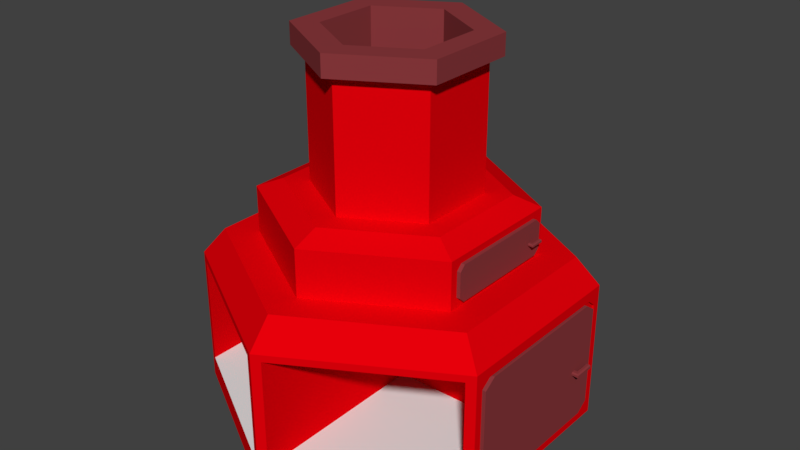 # Source: furnace.blend  (saved by Blender 2.78.0; exported with 4.5.12 LTS)
import bpy
from mathutils import Matrix  # noqa: F401  (used for matrix-valued properties, if any)

bpy.ops.wm.read_factory_settings(use_empty=True)
scene = bpy.context.scene
scene.name = 'Scene'

# ---- collections
col_collection_1 = bpy.data.collections.new('Collection 1'); scene.collection.children.link(col_collection_1)

# ---- materials (node trees are filled in below, after node groups)
mat_material_004 = bpy.data.materials.new('Material.004')
mat_material_004.alpha_threshold = 0.0
mat_material_004.use_transparent_shadow = False
mat_material_004.diffuse_color = (0.8, 0.0, 0.003446, 1.0)
mat_material_004.roughness = 0.5
mat_material_005 = bpy.data.materials.new('Material.005')
mat_material_005.alpha_threshold = 0.0
mat_material_005.use_transparent_shadow = False
mat_material_005.diffuse_color = (0.2598, 0.04166, 0.04679, 1.0)
mat_material_005.roughness = 0.5
mat_material_002 = bpy.data.materials.new('Material.002')
mat_material_002.alpha_threshold = 0.0
mat_material_002.use_transparent_shadow = False
mat_material_002.diffuse_color = (0.5815, 0.05482, 0.02174, 1.0)
mat_material_002.roughness = 0.5
mat_material_003 = bpy.data.materials.new('Material.003')
mat_material_003.alpha_threshold = 0.0
mat_material_003.use_transparent_shadow = False
mat_material_003.roughness = 0.5

# ---- material node trees

# ---- world
world_world = bpy.data.worlds.new('World'); scene.world = world_world
world_world.color = (0.05088, 0.05088, 0.05088)
world_world.use_sun_shadow = False
world_world.sun_shadow_jitter_overblur = 0.0
world_world.cycles.sampling_method = 'MANUAL'

# ---- meshes
me_cylinder_001 = bpy.data.meshes.new('Cylinder.001')
me_cylinder_001.from_pydata([(0.0, 1.013, 0.02652), (0.8771, 0.5064, 0.02652), (-0.8771, 0.5064, 0.02652), (0.6121, 0.3534, 0.928), (-6.081e-09, 0.7068, 0.928), (-0.6121, 0.3534, 0.928), (0.3741, 0.216, 1.236), (-2.085e-08, 0.432, 1.236), (-0.3741, -0.216, 1.236), (-0.3741, 0.216, 1.236), (0.3741, 0.216, 1.914), (3.737e-07, 0.432, 1.914), (-0.3741, 0.216, 1.914), (0.4327, 0.2498, 1.923), (3.691e-07, 0.4996, 1.923), (-0.4327, 0.2498, 1.923), (0.4327, 0.2498, 2.037), (4.009e-07, 0.4996, 2.037), (-0.4327, 0.2498, 2.037), (0.3083, 0.178, 2.037), (3.97e-07, 0.356, 2.037), (-0.3083, 0.178, 2.037), (0.3083, 0.178, 1.243), (3.97e-07, 0.356, 1.243), (0.3083, -0.178, 1.243), (-0.3083, -0.178, 1.243), (-0.3083, 0.178, 1.243), (0.0, 1.013, 0.7805), (-2.467e-09, 0.8887, 0.928), (0.7696, 0.4443, 0.928), (0.8771, 0.5064, 0.7805), (-0.7696, 0.4443, 0.928), (-0.8771, 0.5064, 0.7805), (0.4914, 0.2837, 1.236), (0.6121, 0.3534, 1.182), (-2.394e-08, 0.7068, 1.182), (-2.423e-08, 0.5674, 1.236), (-0.4914, 0.2837, 1.236), (-0.6121, 0.3534, 1.182), (0.04386, 0.9875, 0.06421), (0.8333, 0.5317, 0.06421), (0.8333, 0.5317, 0.7428), (0.04386, 0.9875, 0.7428), (-0.8333, 0.5317, 0.06421), (-0.04386, 0.9875, 0.06421), (-0.04386, 0.9875, 0.7428), (-0.8333, 0.5317, 0.7428), (0.8771, 0.4171, 0.7267), (0.8771, 0.4702, 0.6819), (0.8771, 0.4855, 0.7493), (0.8666, 0.4702, 0.6819), (0.8666, 0.4171, 0.7267), (0.8771, 0.4702, 0.1302), (0.8771, 0.4208, 0.08037), (0.8771, 0.4844, 0.05928), (0.8666, 0.4208, 0.08037), (0.8666, 0.4702, 0.1302), (0.04386, 0.9875, 0.1555), (0.8333, 0.5317, 0.1555), (-0.8333, 0.5317, 0.1555), (-0.04386, 0.9875, 0.1555), (0.0, -1.013, 0.02652), (0.8771, -0.5064, 0.02652), (-0.8771, -0.5064, 0.02652), (0.6121, -0.3534, 0.928), (-6.081e-09, -0.7068, 0.928), (-0.6121, -0.3534, 0.928), (0.3741, -0.216, 1.236), (-2.085e-08, -0.432, 1.236), (-0.3741, 0.216, 1.236), (-0.3741, -0.216, 1.236), (0.3741, -0.216, 1.914), (3.737e-07, -0.432, 1.914), (-0.3741, -0.216, 1.914), (0.4327, -0.2498, 1.923), (3.691e-07, -0.4996, 1.923), (-0.4327, -0.2498, 1.923), (0.4327, -0.2498, 2.037), (4.009e-07, -0.4996, 2.037), (-0.4327, -0.2498, 2.037), (0.3083, -0.178, 2.037), (3.97e-07, -0.356, 2.037), (-0.3083, -0.178, 2.037), (0.3083, -0.178, 1.243), (3.97e-07, -0.356, 1.243), (0.3083, 0.178, 1.243), (-0.3083, 0.178, 1.243), (-0.3083, -0.178, 1.243), (0.0, -1.013, 0.7805), (-2.467e-09, -0.8887, 0.928), (0.7696, -0.4443, 0.928), (0.8771, -0.5064, 0.7805), (-0.7696, -0.4443, 0.928), (-0.8771, -0.5064, 0.7805), (0.4914, -0.2837, 1.236), (0.6121, -0.3534, 1.182), (-2.394e-08, -0.7068, 1.182), (-2.423e-08, -0.5674, 1.236), (-0.4914, -0.2837, 1.236), (-0.6121, -0.3534, 1.182), (-0.8771, 0.0, 0.02652), (-0.6121, 0.0, 0.928), (-0.3741, 0.0, 1.236), (-0.3741, 0.0, 1.914), (-0.4327, 0.0, 1.923), (-0.4327, 0.0, 2.037), (-0.3083, 0.0, 2.037), (-0.3083, 0.0, 1.243), (-0.8771, 0.0, 0.7805), (-0.7696, 0.0, 0.928), (-0.6121, 0.0, 1.182), (-0.4914, 0.0, 1.236), (0.8771, 0.0, 0.02652), (0.6121, 0.0, 0.928), (0.3741, 0.0, 1.236), (0.3741, 0.0, 1.914), (0.4327, 0.0, 1.923), (0.4327, 0.0, 2.037), (0.3083, 0.0, 2.037), (0.3083, 0.0, 1.243), (0.8771, 0.0, 0.7805), (0.7696, 0.0, 0.928), (0.6121, 0.0, 1.182), (0.4914, 0.0, 1.236), (0.04386, -0.9875, 0.06421), (0.8333, -0.5317, 0.06421), (0.8333, -0.5317, 0.7428), (0.04386, -0.9875, 0.7428), (-0.8333, -0.5317, 0.06421), (-0.04386, -0.9875, 0.06421), (-0.04386, -0.9875, 0.7428), (-0.8333, -0.5317, 0.7428), (0.04386, 0.0, 0.06421), (0.8333, 0.0, 0.06421), (0.8333, 0.0, 0.7428), (0.04386, 0.0, 0.7428), (-0.8333, 0.0, 0.06421), (-0.04386, 0.0, 0.06421), (-0.04386, 0.0, 0.7428), (-0.8333, 0.0, 0.7428), (0.8771, 0.0, 0.7267), (0.8771, 0.0, 0.08037), (0.8666, 0.0, 0.7267), (0.8666, 0.0, 0.08037), (0.8771, -0.4171, 0.7267), (0.8771, -0.4702, 0.6819), (0.8771, -0.4855, 0.7493), (0.8666, -0.4702, 0.6819), (0.8666, -0.4171, 0.7267), (0.8771, -0.4702, 0.1302), (0.8771, -0.4208, 0.08037), (0.8771, -0.4844, 0.05928), (0.8666, -0.4208, 0.08037), (0.8666, -0.4702, 0.1302), (0.04386, -0.9875, 0.1555), (0.8333, -0.5317, 0.1555), (-0.8333, -0.5317, 0.1555), (-0.04386, -0.9875, 0.1555), (0.04386, 0.0, 0.1555), (0.8333, 0.0, 0.1555), (-0.8333, 0.0, 0.1555), (-0.04386, 0.0, 0.1555)], [(102, 8), (107, 25), (24, 119), (102, 69), (107, 86), (85, 119)], [(2, 32, 46, 43), (121, 29, 3, 113), (28, 31, 5, 4), (3, 4, 35, 34), (29, 28, 4, 3), (100, 108, 32, 2), (113, 3, 34, 122), (123, 33, 6, 114), (4, 5, 38, 35), (36, 37, 9, 7), (11, 12, 15, 14), (6, 7, 11, 10), (7, 9, 12, 11), (114, 6, 10, 115), (115, 10, 13, 116), (10, 11, 14, 13), (17, 18, 21, 20), (13, 14, 17, 16), (14, 15, 18, 17), (116, 13, 16, 117), (117, 16, 19, 118), (16, 17, 20, 19), (19, 20, 23, 22), (20, 21, 26, 23), (118, 19, 22, 119), (30, 27, 28, 29), (120, 30, 29, 121), (27, 32, 31, 28), (0, 27, 42, 39), (34, 35, 36, 33), (122, 34, 33, 123), (35, 38, 37, 36), (33, 36, 7, 6), (38, 110, 111, 37), (32, 108, 109, 31), (18, 105, 106, 21), (21, 106, 107, 26), (12, 103, 104, 15), (15, 104, 105, 18), (5, 101, 110, 38), (9, 102, 103, 12), (37, 111, 102, 9), (31, 109, 101, 5), (55, 56, 50, 51, 142, 143), (45, 44, 137, 138), (1, 0, 39, 40), (27, 30, 41, 42), (30, 1, 40, 41), (42, 41, 134, 135), (27, 0, 44, 45), (32, 27, 45, 46), (0, 2, 43, 44), (44, 43, 59, 60), (39, 42, 135, 132), (43, 46, 139, 136), (46, 45, 138, 139), (41, 40, 133, 134), (52, 48, 50, 56), (30, 120, 140, 47, 49), (1, 30, 49, 48, 52, 54), (141, 53, 55, 143), (47, 48, 49), (50, 48, 47, 51), (47, 140, 142, 51), (52, 53, 54), (52, 56, 55, 53), (112, 1, 54, 53, 141), (60, 59, 160, 161), (58, 57, 158, 159), (43, 136, 160, 59), (137, 44, 60, 161), (40, 39, 57, 58), (133, 40, 58, 159), (39, 132, 158, 57), (63, 128, 131, 93), (121, 113, 64, 90), (89, 65, 66, 92), (64, 95, 96, 65), (90, 64, 65, 89), (100, 63, 93, 108), (113, 122, 95, 64), (123, 114, 67, 94), (65, 96, 99, 66), (97, 68, 70, 98), (72, 75, 76, 73), (67, 71, 72, 68), (68, 72, 73, 70), (114, 115, 71, 67), (115, 116, 74, 71), (71, 74, 75, 72), (78, 81, 82, 79), (74, 77, 78, 75), (75, 78, 79, 76), (116, 117, 77, 74), (117, 118, 80, 77), (77, 80, 81, 78), (80, 83, 84, 81), (81, 84, 87, 82), (118, 119, 83, 80), (91, 90, 89, 88), (120, 121, 90, 91), (88, 89, 92, 93), (61, 124, 127, 88), (95, 94, 97, 96), (122, 123, 94, 95), (96, 97, 98, 99), (94, 67, 68, 97), (99, 98, 111, 110), (93, 92, 109, 108), (79, 82, 106, 105), (82, 87, 107, 106), (73, 76, 104, 103), (76, 79, 105, 104), (66, 99, 110, 101), (70, 73, 103, 102), (98, 70, 102, 111), (92, 66, 101, 109), (152, 143, 142, 148, 147, 153), (130, 138, 137, 129), (62, 125, 124, 61), (88, 127, 126, 91), (91, 126, 125, 62), (127, 135, 134, 126), (88, 130, 129, 61), (93, 131, 130, 88), (61, 129, 128, 63), (132, 133, 134, 135), (136, 137, 138, 139), (129, 157, 156, 128), (124, 132, 135, 127), (128, 136, 139, 131), (132, 158, 159, 133), (131, 139, 138, 130), (126, 134, 133, 125), (149, 153, 147, 145), (91, 146, 144, 140, 120), (62, 151, 149, 145, 146, 91), (141, 143, 152, 150), (144, 146, 145), (147, 148, 144, 145), (144, 148, 142, 140), (149, 151, 150), (149, 150, 152, 153), (112, 141, 150, 151, 62), (157, 161, 160, 156), (155, 159, 158, 154), (128, 156, 160, 136), (137, 161, 157, 129), (125, 155, 154, 124), (133, 159, 155, 125), (136, 160, 161, 137), (124, 154, 158, 132)])
me_cylinder_001.polygons.foreach_set('material_index', [0, 0, 0, 0, 0, 0, 0, 0, 0, 0, 0, 0, 0, 0, 0, 0, 1, 1, 1, 1, 1, 1, 1, 1, 1, 0, 0, 0, 0, 0, 0, 0, 0, 0, 0, 1, 1, 0, 1, 0, 0, 0, 0, 0, 0, 0, 0, 0, 0, 0, 0, 0, 0, 0, 0, 0, 0, 0, 0, 0, 0, 0, 0, 0, 0, 0, 0, 3, 3, 0, 0, 0, 0, 0, 0, 0, 0, 0, 0, 0, 0, 0, 0, 0, 0, 0, 0, 0, 0, 0, 1, 1, 1, 1, 1, 1, 1, 1, 1, 0, 0, 0, 0, 0, 0, 0, 0, 0, 0, 1, 1, 0, 1, 0, 0, 0, 0, 0, 0, 0, 0, 0, 0, 0, 0, 0, 0, 0, 0, 0, 0, 0, 0, 0, 0, 0, 0, 0, 0, 0, 0, 0, 0, 0, 3, 3, 0, 0, 0, 0, 0, 0])
_uv = me_cylinder_001.uv_layers.new(name='UVMap')
_uv.uv.foreach_set('vector', [0.4616, 0.02964, 0.4035, 0.2529, 0.4007, 0.241, 0.4516, 0.03977, 0.08178, 0.3165, 0.1372, 0.2808, 0.1454, 0.3077, 0.09427, 0.3359, 0.2663, 0.2703, 0.3862, 0.2998, 0.3749, 0.3206, 0.2631, 0.2948, 0.1454, 0.3077, 0.2631, 0.2948, 0.2588, 0.3769, 0.1691, 0.3851, 0.1372, 0.2808, 0.2663, 0.2703, 0.2631, 0.2948, 0.1454, 0.3077, 0.5339, 0.0487, 0.4702, 0.2907, 0.4035, 0.2529, 0.4616, 0.02964, 0.09427, 0.3359, 0.1454, 0.3077, 0.1691, 0.3851, 0.1284, 0.409, 0.1419, 0.4306, 0.1762, 0.4096, 0.1826, 0.4297, 0.1486, 0.4437, 0.2631, 0.2948, 0.3749, 0.3206, 0.3395, 0.398, 0.2588, 0.3769, 0.257, 0.4013, 0.3303, 0.4178, 0.3217, 0.433, 0.2548, 0.4194, 0.226, 0.6709, 0.2831, 0.675, 0.2826, 0.6844, 0.2252, 0.6786, 0.1826, 0.4297, 0.2548, 0.4194, 0.226, 0.6709, 0.1714, 0.6688, 0.2548, 0.4194, 0.3217, 0.433, 0.2831, 0.675, 0.226, 0.6709, 0.1486, 0.4437, 0.1826, 0.4297, 0.1714, 0.6688, 0.1442, 0.6631, 0.1442, 0.6631, 0.1714, 0.6688, 0.1703, 0.6758, 0.1427, 0.6696, 0.1714, 0.6688, 0.226, 0.6709, 0.2252, 0.6786, 0.1703, 0.6758, 0.227, 0.7082, 0.2812, 0.7139, 0.2769, 0.7293, 0.2246, 0.7253, 0.1703, 0.6758, 0.2252, 0.6786, 0.227, 0.7082, 0.1713, 0.7046, 0.2252, 0.6786, 0.2826, 0.6844, 0.2812, 0.7139, 0.227, 0.7082, 0.1427, 0.6696, 0.1703, 0.6758, 0.1713, 0.7046, 0.1391, 0.7089, 0.1391, 0.7089, 0.1713, 0.7046, 0.171, 0.725, 0.1421, 0.7271, 0.1713, 0.7046, 0.227, 0.7082, 0.2246, 0.7253, 0.171, 0.725, 0.171, 0.725, 0.2246, 0.7253, 0.1976, 0.9918, 0.1524, 0.9886, 0.2246, 0.7253, 0.2769, 0.7293, 0.2425, 0.9966, 0.1976, 0.9918, 0.1421, 0.7271, 0.171, 0.725, 0.1524, 0.9886, 0.1298, 0.9874, 0.1249, 0.2317, 0.2685, 0.2197, 0.2663, 0.2703, 0.1372, 0.2808, 0.05166, 0.2608, 0.1249, 0.2317, 0.1372, 0.2808, 0.08178, 0.3165, 0.2685, 0.2197, 0.4035, 0.2529, 0.3862, 0.2998, 0.2663, 0.2703, 0.2749, 7.31e-05, 0.2685, 0.2197, 0.2632, 0.2094, 0.2677, 0.01157, 0.1691, 0.3851, 0.2588, 0.3769, 0.257, 0.4013, 0.1762, 0.4096, 0.1284, 0.409, 0.1691, 0.3851, 0.1762, 0.4096, 0.1419, 0.4306, 0.2588, 0.3769, 0.3395, 0.398, 0.3303, 0.4178, 0.257, 0.4013, 0.1762, 0.4096, 0.257, 0.4013, 0.2548, 0.4194, 0.1826, 0.4297, 0.3395, 0.398, 0.3716, 0.4254, 0.3558, 0.4413, 0.3303, 0.4178, 0.4035, 0.2529, 0.4702, 0.2907, 0.4341, 0.3398, 0.3862, 0.2998, 0.2812, 0.7139, 0.3081, 0.7241, 0.302, 0.7381, 0.2769, 0.7293, 0.2769, 0.7293, 0.302, 0.7381, 0.2687, 0.9999, 0.2425, 0.9966, 0.2831, 0.675, 0.3171, 0.6756, 0.3172, 0.684, 0.2826, 0.6844, 0.2826, 0.6844, 0.3172, 0.684, 0.3081, 0.7241, 0.2812, 0.7139, 0.3749, 0.3206, 0.4202, 0.3563, 0.3716, 0.4254, 0.3395, 0.398, 0.3217, 0.433, 0.348, 0.4508, 0.3171, 0.6756, 0.2831, 0.675, 0.3303, 0.4178, 0.3558, 0.4413, 0.348, 0.4508, 0.3217, 0.433, 0.3862, 0.2998, 0.4341, 0.3398, 0.4202, 0.3563, 0.3749, 0.3206, 0.06985, 0.024, 0.0813, 0.04111, 0.1106, 0.1982, 0.1064, 0.2171, 0.0444, 0.2429, 0.0008833, 0.02352, 0.275, 0.2113, 0.2811, 0.01452, 0.3559, 0.1041, 0.3407, 0.1671, 0.08242, 7.306e-05, 0.2749, 7.31e-05, 0.2677, 0.01157, 0.09139, 0.01345, 0.2685, 0.2197, 0.1249, 0.2317, 0.1297, 0.2203, 0.2632, 0.2094, 0.1249, 0.2317, 0.08242, 7.306e-05, 0.09139, 0.01345, 0.1297, 0.2203, 0.2632, 0.2094, 0.1297, 0.2203, 0.1557, 0.1562, 0.1898, 0.1539, 0.2685, 0.2197, 0.2749, 7.31e-05, 0.2811, 0.01452, 0.275, 0.2113, 0.4035, 0.2529, 0.2685, 0.2197, 0.275, 0.2113, 0.4007, 0.241, 0.2749, 7.31e-05, 0.4616, 0.02964, 0.4516, 0.03977, 0.2811, 0.01452, 0.2811, 0.01452, 0.4516, 0.03977, 0.4049, 0.06403, 0.3345, 0.0426, 0.2677, 0.01157, 0.2632, 0.2094, 0.1898, 0.1539, 0.1989, 0.08728, 0.4516, 0.03977, 0.4007, 0.241, 0.3741, 0.1715, 0.3973, 0.1073, 0.4007, 0.241, 0.275, 0.2113, 0.3407, 0.1671, 0.3741, 0.1715, 0.1297, 0.2203, 0.09139, 0.01345, 0.1556, 0.08643, 0.1557, 0.1562, 0.08309, 0.04046, 0.1131, 0.1981, 0.1106, 0.1982, 0.0813, 0.04111, 0.1249, 0.2317, 0.05166, 0.2608, 0.0452, 0.2448, 0.1078, 0.2183, 0.1202, 0.2225, 0.08242, 7.306e-05, 0.1249, 0.2317, 0.1202, 0.2225, 0.1131, 0.1981, 0.08309, 0.04046, 0.08075, 0.01299, 0.0008857, 0.02205, 0.07092, 0.02217, 0.06985, 0.024, 0.0008833, 0.02352, 0.1078, 0.2183, 0.1131, 0.1981, 0.1202, 0.2225, 0.1106, 0.1982, 0.1131, 0.1981, 0.1078, 0.2183, 0.1064, 0.2171, 0.1078, 0.2183, 0.0452, 0.2448, 0.0444, 0.2429, 0.1064, 0.2171, 0.08309, 0.04046, 0.07092, 0.02217, 0.08075, 0.01299, 0.08309, 0.04046, 0.0813, 0.04111, 0.06985, 0.024, 0.07092, 0.02217, 7.306e-05, 0.005788, 0.08242, 7.306e-05, 0.08075, 0.01299, 0.07092, 0.02217, 0.0008857, 0.02205, 0.4913, 0.04664, 0.2613, 0.9534, -0.006895, 0.9534, -0.006895, 0.04664, 0.2615, 0.04253, 0.4936, 0.9575, -0.009251, 0.9575, -0.009251, 0.04253, 0.4516, 0.03977, 0.3973, 0.1073, 0.3893, 0.09705, 0.4049, 0.06403, 0.3559, 0.1041, 0.2811, 0.01452, 0.3345, 0.0426, 0.3613, 0.09352, 0.09139, 0.01345, 0.2677, 0.01157, 0.2234, 0.04052, 0.1506, 0.03429, 0.1556, 0.08643, 0.09139, 0.01345, 0.1506, 0.03429, 0.162, 0.07453, 0.2677, 0.01157, 0.1989, 0.08728, 0.1923, 0.07628, 0.2234, 0.04052, 0.4616, 0.02964, 0.4516, 0.03977, 0.4007, 0.241, 0.4035, 0.2529, 0.08178, 0.3165, 0.09427, 0.3359, 0.1454, 0.3077, 0.1372, 0.2808, 0.2663, 0.2703, 0.2631, 0.2948, 0.3749, 0.3206, 0.3862, 0.2998, 0.1454, 0.3077, 0.1691, 0.3851, 0.2588, 0.3769, 0.2631, 0.2948, 0.1372, 0.2808, 0.1454, 0.3077, 0.2631, 0.2948, 0.2663, 0.2703, 0.5339, 0.0487, 0.4616, 0.02964, 0.4035, 0.2529, 0.4702, 0.2907, 0.09427, 0.3359, 0.1284, 0.409, 0.1691, 0.3851, 0.1454, 0.3077, 0.1419, 0.4306, 0.1486, 0.4437, 0.1826, 0.4297, 0.1762, 0.4096, 0.2631, 0.2948, 0.2588, 0.3769, 0.3395, 0.398, 0.3749, 0.3206, 0.257, 0.4013, 0.2548, 0.4194, 0.3217, 0.433, 0.3303, 0.4178, 0.226, 0.6709, 0.2252, 0.6786, 0.2826, 0.6844, 0.2831, 0.675, 0.1826, 0.4297, 0.1714, 0.6688, 0.226, 0.6709, 0.2548, 0.4194, 0.2548, 0.4194, 0.226, 0.6709, 0.2831, 0.675, 0.3217, 0.433, 0.1486, 0.4437, 0.1442, 0.6631, 0.1714, 0.6688, 0.1826, 0.4297, 0.1442, 0.6631, 0.1427, 0.6696, 0.1703, 0.6758, 0.1714, 0.6688, 0.1714, 0.6688, 0.1703, 0.6758, 0.2252, 0.6786, 0.226, 0.6709, 0.227, 0.7082, 0.2246, 0.7253, 0.2769, 0.7293, 0.2812, 0.7139, 0.1703, 0.6758, 0.1713, 0.7046, 0.227, 0.7082, 0.2252, 0.6786, 0.2252, 0.6786, 0.227, 0.7082, 0.2812, 0.7139, 0.2826, 0.6844, 0.1427, 0.6696, 0.1391, 0.7089, 0.1713, 0.7046, 0.1703, 0.6758, 0.1391, 0.7089, 0.1421, 0.7271, 0.171, 0.725, 0.1713, 0.7046, 0.1713, 0.7046, 0.171, 0.725, 0.2246, 0.7253, 0.227, 0.7082, 0.171, 0.725, 0.1524, 0.9886, 0.1976, 0.9918, 0.2246, 0.7253, 0.2246, 0.7253, 0.1976, 0.9918, 0.2425, 0.9966, 0.2769, 0.7293, 0.1421, 0.7271, 0.1298, 0.9874, 0.1524, 0.9886, 0.171, 0.725, 0.1249, 0.2317, 0.1372, 0.2808, 0.2663, 0.2703, 0.2685, 0.2197, 0.05166, 0.2608, 0.08178, 0.3165, 0.1372, 0.2808, 0.1249, 0.2317, 0.2685, 0.2197, 0.2663, 0.2703, 0.3862, 0.2998, 0.4035, 0.2529, 0.2749, 7.31e-05, 0.2677, 0.01157, 0.2632, 0.2094, 0.2685, 0.2197, 0.1691, 0.3851, 0.1762, 0.4096, 0.257, 0.4013, 0.2588, 0.3769, 0.1284, 0.409, 0.1419, 0.4306, 0.1762, 0.4096, 0.1691, 0.3851, 0.2588, 0.3769, 0.257, 0.4013, 0.3303, 0.4178, 0.3395, 0.398, 0.1762, 0.4096, 0.1826, 0.4297, 0.2548, 0.4194, 0.257, 0.4013, 0.3395, 0.398, 0.3303, 0.4178, 0.3558, 0.4413, 0.3716, 0.4254, 0.4035, 0.2529, 0.3862, 0.2998, 0.4341, 0.3398, 0.4702, 0.2907, 0.2812, 0.7139, 0.2769, 0.7293, 0.302, 0.7381, 0.3081, 0.7241, 0.2769, 0.7293, 0.2425, 0.9966, 0.2687, 0.9999, 0.302, 0.7381, 0.2831, 0.675, 0.2826, 0.6844, 0.3172, 0.684, 0.3171, 0.6756, 0.2826, 0.6844, 0.2812, 0.7139, 0.3081, 0.7241, 0.3172, 0.684, 0.3749, 0.3206, 0.3395, 0.398, 0.3716, 0.4254, 0.4202, 0.3563, 0.3217, 0.433, 0.2831, 0.675, 0.3171, 0.6756, 0.348, 0.4508, 0.3303, 0.4178, 0.3217, 0.433, 0.348, 0.4508, 0.3558, 0.4413, 0.3862, 0.2998, 0.3749, 0.3206, 0.4202, 0.3563, 0.4341, 0.3398, 0.06985, 0.024, 0.0008833, 0.02352, 0.0444, 0.2429, 0.1064, 0.2171, 0.1106, 0.1982, 0.0813, 0.04111, 0.275, 0.2113, 0.3407, 0.1671, 0.3559, 0.1041, 0.2811, 0.01452, 0.08242, 7.306e-05, 0.09139, 0.01345, 0.2677, 0.01157, 0.2749, 7.31e-05, 0.2685, 0.2197, 0.2632, 0.2094, 0.1297, 0.2203, 0.1249, 0.2317, 0.1249, 0.2317, 0.1297, 0.2203, 0.09139, 0.01345, 0.08242, 7.306e-05, 0.2632, 0.2094, 0.1898, 0.1539, 0.1557, 0.1562, 0.1297, 0.2203, 0.2685, 0.2197, 0.275, 0.2113, 0.2811, 0.01452, 0.2749, 7.31e-05, 0.4035, 0.2529, 0.4007, 0.241, 0.275, 0.2113, 0.2685, 0.2197, 0.2749, 7.31e-05, 0.2811, 0.01452, 0.4516, 0.03977, 0.4616, 0.02964, 0.1989, 0.08728, 0.1556, 0.08643, 0.1557, 0.1562, 0.1898, 0.1539, 0.3973, 0.1073, 0.3559, 0.1041, 0.3407, 0.1671, 0.3741, 0.1715, 0.2811, 0.01452, 0.3345, 0.0426, 0.4049, 0.06403, 0.4516, 0.03977, 0.2677, 0.01157, 0.1989, 0.08728, 0.1898, 0.1539, 0.2632, 0.2094, 0.4516, 0.03977, 0.3973, 0.1073, 0.3741, 0.1715, 0.4007, 0.241, 0.1989, 0.08728, 0.1923, 0.07628, 0.162, 0.07453, 0.1556, 0.08643, 0.4007, 0.241, 0.3741, 0.1715, 0.3407, 0.1671, 0.275, 0.2113, 0.1297, 0.2203, 0.1557, 0.1562, 0.1556, 0.08643, 0.09139, 0.01345, 0.08309, 0.04046, 0.0813, 0.04111, 0.1106, 0.1982, 0.1131, 0.1981, 0.1249, 0.2317, 0.1202, 0.2225, 0.1078, 0.2183, 0.0452, 0.2448, 0.05166, 0.2608, 0.08242, 7.306e-05, 0.08075, 0.01299, 0.08309, 0.04046, 0.1131, 0.1981, 0.1202, 0.2225, 0.1249, 0.2317, 0.0008857, 0.02205, 0.0008833, 0.02352, 0.06985, 0.024, 0.07092, 0.02217, 0.1078, 0.2183, 0.1202, 0.2225, 0.1131, 0.1981, 0.1106, 0.1982, 0.1064, 0.2171, 0.1078, 0.2183, 0.1131, 0.1981, 0.1078, 0.2183, 0.1064, 0.2171, 0.0444, 0.2429, 0.0452, 0.2448, 0.08309, 0.04046, 0.08075, 0.01299, 0.07092, 0.02217, 0.08309, 0.04046, 0.07092, 0.02217, 0.06985, 0.024, 0.0813, 0.04111, 7.306e-05, 0.005788, 0.0008857, 0.02205, 0.07092, 0.02217, 0.08075, 0.01299, 0.08242, 7.306e-05, 0.4913, 0.04664, -0.006895, 0.04664, -0.006895, 0.9534, 0.2613, 0.9534, 0.2615, 0.04253, -0.009251, 0.04253, -0.009251, 0.9575, 0.4936, 0.9575, 0.4516, 0.03977, 0.4049, 0.06403, 0.3893, 0.09705, 0.3973, 0.1073, 0.3559, 0.1041, 0.3613, 0.09352, 0.3345, 0.0426, 0.2811, 0.01452, 0.09139, 0.01345, 0.1506, 0.03429, 0.2234, 0.04052, 0.2677, 0.01157, 0.1556, 0.08643, 0.162, 0.07453, 0.1506, 0.03429, 0.09139, 0.01345, 0.3973, 0.1073, 0.3893, 0.09705, 0.3613, 0.09352, 0.3559, 0.1041, 0.2677, 0.01157, 0.2234, 0.04052, 0.1923, 0.07628, 0.1989, 0.08728])
me_cylinder_001.materials.append(mat_material_004)
me_cylinder_001.materials.append(mat_material_005)
me_cylinder_001.materials.append(mat_material_002)
me_cylinder_001.materials.append(mat_material_003)
me_cylinder_001.use_remesh_preserve_volume = False
me_cylinder_001.use_remesh_preserve_attributes = False
me_cylinder_001.use_mirror_vertex_groups = False
me_cylinder_001.update()
me_cube = bpy.data.meshes.new('Cube')
me_cube.from_pydata([(-0.7012, -1.0, -1.0), (-1.0, -0.9057, -1.0), (-1.0, -0.9057, 1.0), (-0.7012, -1.0, 1.0), (-1.0, 0.9057, -1.0), (-0.7012, 1.0, -1.0), (-0.7012, 1.0, 1.0), (-1.0, 0.9057, 1.0), (1.0, -0.9057, -1.0), (0.7142, -1.0, -1.0), (0.7142, -1.0, 1.0), (1.0, -0.9057, 1.0), (0.7142, 1.0, -1.0), (1.0, 0.9057, -1.0), (1.0, 0.9057, 1.0), (0.7142, 1.0, 1.0)], [], [(9, 10, 3, 0), (13, 14, 11, 8), (14, 15, 6, 7, 2, 3, 10, 11), (1, 2, 7, 4), (5, 6, 15, 12), (0, 3, 2, 1), (6, 5, 4, 7), (14, 13, 12, 15), (10, 9, 8, 11), (4, 5, 12, 13, 8, 9, 0, 1)])
me_cube.materials.append(mat_material_005)
me_cube.use_remesh_preserve_volume = False
me_cube.use_remesh_preserve_attributes = False
me_cube.use_mirror_vertex_groups = False
me_cube.update()
me_cube_001 = bpy.data.meshes.new('Cube.001')
me_cube_001.from_pydata([(-1.0, 1.0, -1.0), (-1.0, 1.0, 1.0), (0.0, 1.0, -1.0), (0.0, 1.0, 1.0), (0.0, 8.349, 1.0), (0.0, 8.349, -1.0), (1.0, -1.0, -0.6146), (1.0, -1.0, 0.6146), (0.6146, 1.0, -1.0), (1.0, 1.0, -0.6146), (1.0, 1.0, 0.6146), (0.6146, 1.0, 1.0), (0.6146, 8.349, 1.0), (1.0, 8.349, 0.6146), (1.0, 8.349, -0.6146), (0.6146, 8.349, -1.0), (-1.0, -0.5186, -1.0), (-1.0, -1.0, -0.4549), (-1.0, -1.0, 0.4549), (-1.0, -0.5186, 1.0), (0.0, -0.5186, -1.0), (0.0, -1.0, -0.4549), (0.0, -1.0, 0.4549), (0.0, -0.5186, 1.0), (1.0, -1.0, -0.6146), (0.6146, -0.5186, -1.0), (0.6146, -0.5186, 1.0), (1.0, -1.0, 0.6146)], [], [(21, 22, 18, 17), (10, 9, 14, 13), (11, 3, 23, 26), (3, 1, 19, 23), (24, 25, 8, 9, 6), (2, 8, 25, 20), (8, 2, 5, 15), (16, 17, 18, 19, 1, 0), (24, 6, 7, 27, 22, 21), (0, 1, 3, 2), (2, 3, 4, 5), (3, 11, 12, 4), (5, 4, 12, 13, 14, 15), (11, 26, 27, 7, 10), (14, 9, 8, 15), (12, 11, 10, 13), (9, 10, 7, 6), (23, 19, 18, 22), (16, 20, 21, 17), (20, 25, 24, 21), (26, 23, 22, 27), (0, 2, 20, 16)])
me_cube_001.materials.append(mat_material_005)
me_cube_001.use_remesh_preserve_volume = False
me_cube_001.use_remesh_preserve_attributes = False
me_cube_001.use_mirror_vertex_groups = False
me_cube_001.update()
me_cube_004 = bpy.data.meshes.new('Cube.004')
me_cube_004.from_pydata([(-1.0, -0.8586, -1.0), (-1.0, -1.0, -0.8586), (-1.0, -1.0, 0.8586), (-1.0, -0.8586, 1.0), (-1.0, 1.0, -0.8586), (-1.0, 0.8586, -1.0), (-1.0, 0.8586, 1.0), (-1.0, 1.0, 0.8586), (1.0, -1.0, -0.8586), (1.0, -0.8586, -1.0), (1.0, -0.8586, 1.0), (1.0, -1.0, 0.8586), (1.0, 0.8586, -1.0), (1.0, 1.0, -0.8586), (1.0, 1.0, 0.8586), (1.0, 0.8586, 1.0)], [], [(8, 11, 2, 1), (12, 13, 14, 15, 10, 11, 8, 9), (15, 6, 3, 10), (0, 1, 2, 3, 6, 7, 4, 5), (4, 7, 14, 13), (12, 5, 4, 13), (6, 15, 14, 7), (0, 9, 8, 1), (10, 3, 2, 11), (5, 12, 9, 0)])
me_cube_004.materials.append(mat_material_005)
me_cube_004.use_remesh_preserve_volume = False
me_cube_004.use_remesh_preserve_attributes = False
me_cube_004.use_mirror_vertex_groups = False
me_cube_004.update()
me_cube_005 = bpy.data.meshes.new('Cube.005')
me_cube_005.from_pydata([(-1.0, 1.0, -1.0), (-1.0, 1.0, 1.0), (0.0, 1.0, -1.0), (0.0, 1.0, 1.0), (0.0, 8.349, 1.0), (0.0, 8.349, -1.0), (1.0, -1.0, -0.6146), (1.0, -1.0, 0.6146), (0.6146, 1.0, -1.0), (1.0, 1.0, -0.6146), (1.0, 1.0, 0.6146), (0.6146, 1.0, 1.0), (0.6146, 8.349, 1.0), (1.0, 8.349, 0.6146), (1.0, 8.349, -0.6146), (0.6146, 8.349, -1.0), (-1.0, -0.5186, -1.0), (-1.0, -1.0, -0.4549), (-1.0, -1.0, 0.4549), (-1.0, -0.5186, 1.0), (0.0, -0.5186, -1.0), (0.0, -1.0, -0.4549), (0.0, -1.0, 0.4549), (0.0, -0.5186, 1.0), (1.0, -1.0, -0.6146), (0.6146, -0.5186, -1.0), (0.6146, -0.5186, 1.0), (1.0, -1.0, 0.6146)], [], [(21, 22, 18, 17), (10, 9, 14, 13), (11, 3, 23, 26), (3, 1, 19, 23), (24, 25, 8, 9, 6), (2, 8, 25, 20), (8, 2, 5, 15), (16, 17, 18, 19, 1, 0), (24, 6, 7, 27, 22, 21), (0, 1, 3, 2), (2, 3, 4, 5), (3, 11, 12, 4), (5, 4, 12, 13, 14, 15), (11, 26, 27, 7, 10), (14, 9, 8, 15), (12, 11, 10, 13), (9, 10, 7, 6), (23, 19, 18, 22), (16, 20, 21, 17), (20, 25, 24, 21), (26, 23, 22, 27), (0, 2, 20, 16)])
me_cube_005.materials.append(mat_material_005)
me_cube_005.use_remesh_preserve_volume = False
me_cube_005.use_remesh_preserve_attributes = False
me_cube_005.use_mirror_vertex_groups = False
me_cube_005.update()

# ---- objects
ob_cylinder = bpy.data.objects.new('Cylinder', me_cylinder_001)
ob_cube_002 = bpy.data.objects.new('Cube.002', me_cube)
ob_cube_003 = bpy.data.objects.new('Cube.003', me_cube_001)
ob_cube = bpy.data.objects.new('Cube', me_cube_004)
ob_cube_001 = bpy.data.objects.new('Cube.001', me_cube_005)

# ---- transforms, parenting, visibility, modifiers, constraints
ob_cylinder.location = (0.0, 0.0, 0.0)
ob_cylinder.lineart.crease_threshold = 0.0
ob_cube_002.parent = ob_cylinder
ob_cube_002.location = (0.6175, 0.0, 1.052)
ob_cube_002.rotation_euler = (-0.0, 1.571, 0.0)
ob_cube_002.scale = (0.09484, 0.3131, 0.01412)
ob_cube_002.lineart.crease_threshold = 0.0
ob_cube_003.parent = ob_cube_002
ob_cube_003.matrix_parent_inverse = Matrix(((9.537e-07, 0.0, -5.435, 10.99), (0.0, 1.646, 0.0, -0.0), (36.5, 0.0, 2.756e-06, -43.73), (0.0, 0.0, 0.0, 1.0)))
ob_cube_003.location = (1.258, 0.4354, 1.999)
ob_cube_003.scale = (0.02824, 0.01531, 0.01531)
ob_cube_003.lineart.crease_threshold = 0.0
ob_cube.parent = ob_cylinder
ob_cube.location = (0.8536, 0.0, 0.4002)
ob_cube.scale = (0.03233, 0.4499, 0.3189)
ob_cube.lineart.crease_threshold = 0.0
ob_cube_001.parent = ob_cube
ob_cube_001.matrix_parent_inverse = Matrix(((15.94, 0.0, 0.0, -26.4), (0.0, 1.146, 0.0, -0.0), (5.96e-08, 0.0, 1.616, -1.226), (0.0, 0.0, 0.0, 1.0)))
ob_cube_001.location = (1.75, 0.584, 0.7036)
ob_cube_001.scale = (0.04353, 0.02359, 0.02359)
ob_cube_001.lineart.crease_threshold = 0.0

# ---- collection membership
col_collection_1.objects.link(ob_cylinder)
col_collection_1.objects.link(ob_cube_002)
col_collection_1.objects.link(ob_cube_003)
col_collection_1.objects.link(ob_cube)
col_collection_1.objects.link(ob_cube_001)

# ---- scene / render settings (as saved in the file)
scene.frame_start = 1; scene.frame_end = 250; scene.frame_set(0)
scene.render.engine = 'BLENDER_EEVEE_NEXT'
scene.render.resolution_percentage = 50
scene.render.dither_intensity = 0.0
scene.cycles.use_denoising = False
scene.cycles.samples = 128
scene.cycles.sampling_pattern = 'TABULATED_SOBOL'
scene.cycles.light_sampling_threshold = 0.0
scene.cycles.use_adaptive_sampling = False
scene.cycles.use_light_tree = False
scene.cycles.blur_glossy = 0.0
scene.cycles.sample_clamp_indirect = 0.0
scene.view_settings.view_transform = 'Standard'
bpy.context.view_layer.update()

# ---- added for rendering (the .blend has no active camera and no usable light): camera, sun
cam_auto = bpy.data.cameras.new('AutoCamera')
cam_auto.lens = 50.0
cam_auto.sensor_width = 36.0
cam_auto.clip_end = 1000.0
ob_auto_camera = bpy.data.objects.new('AutoCamera', cam_auto)
scene.collection.objects.link(ob_auto_camera)
ob_auto_camera.location = (3.14622, -3.74716, 3.5299)
ob_auto_camera.rotation_euler = (1.09748, -7.21219e-08, 0.694738)
scene.camera = ob_auto_camera
light_auto_sun = bpy.data.lights.new('AutoSun', 'SUN')
light_auto_sun.energy = 3.0
light_auto_sun.angle = 0.0523599
ob_auto_sun = bpy.data.objects.new('AutoSun', light_auto_sun)
scene.collection.objects.link(ob_auto_sun)
ob_auto_sun.rotation_euler = (0.872665, 0.174533, 0.523599)
bpy.context.view_layer.update()
